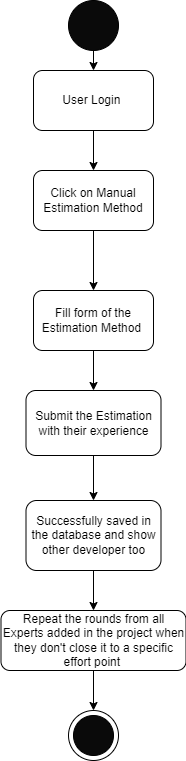

The diagram above was exported from draw.io. Its source (the exported page's mxGraphModel, read from the mxfile embedded in the PNG):
<mxGraphModel dx="1108" dy="425" grid="1" gridSize="10" guides="1" tooltips="1" connect="1" arrows="1" fold="1" page="1" pageScale="1" pageWidth="827" pageHeight="1169" math="0" shadow="0">
  <root>
    <mxCell id="0" />
    <mxCell id="1" parent="0" />
    <mxCell id="vSj5OcMLWK0AE6LoMjmY-44" style="edgeStyle=orthogonalEdgeStyle;rounded=0;orthogonalLoop=1;jettySize=auto;html=1;exitX=0.5;exitY=1;exitDx=0;exitDy=0;entryX=0.5;entryY=0;entryDx=0;entryDy=0;" edge="1" parent="1" source="vSj5OcMLWK0AE6LoMjmY-45" target="vSj5OcMLWK0AE6LoMjmY-47">
      <mxGeometry relative="1" as="geometry" />
    </mxCell>
    <mxCell id="vSj5OcMLWK0AE6LoMjmY-45" value="" style="ellipse;whiteSpace=wrap;html=1;aspect=fixed;fillColor=#0A0A0A;" vertex="1" parent="1">
      <mxGeometry x="190" y="50" width="50" height="50" as="geometry" />
    </mxCell>
    <mxCell id="vSj5OcMLWK0AE6LoMjmY-84" style="edgeStyle=orthogonalEdgeStyle;rounded=0;orthogonalLoop=1;jettySize=auto;html=1;exitX=0.5;exitY=1;exitDx=0;exitDy=0;" edge="1" parent="1" source="vSj5OcMLWK0AE6LoMjmY-47" target="vSj5OcMLWK0AE6LoMjmY-70">
      <mxGeometry relative="1" as="geometry">
        <mxPoint x="215" y="200" as="targetPoint" />
      </mxGeometry>
    </mxCell>
    <mxCell id="vSj5OcMLWK0AE6LoMjmY-47" value="User Login&amp;nbsp;" style="rounded=1;whiteSpace=wrap;html=1;fillColor=#FFFFFF;" vertex="1" parent="1">
      <mxGeometry x="155" y="120" width="120" height="60" as="geometry" />
    </mxCell>
    <mxCell id="vSj5OcMLWK0AE6LoMjmY-48" value="" style="ellipse;whiteSpace=wrap;html=1;aspect=fixed;fillColor=#FFFFFF;" vertex="1" parent="1">
      <mxGeometry x="190" y="760" width="50" height="50" as="geometry" />
    </mxCell>
    <mxCell id="vSj5OcMLWK0AE6LoMjmY-49" value="" style="ellipse;whiteSpace=wrap;html=1;aspect=fixed;fillColor=#0A0A0A;" vertex="1" parent="1">
      <mxGeometry x="195" y="765" width="40" height="40" as="geometry" />
    </mxCell>
    <mxCell id="vSj5OcMLWK0AE6LoMjmY-87" style="edgeStyle=orthogonalEdgeStyle;rounded=0;orthogonalLoop=1;jettySize=auto;html=1;exitX=0.5;exitY=1;exitDx=0;exitDy=0;entryX=0.5;entryY=0;entryDx=0;entryDy=0;" edge="1" parent="1" source="vSj5OcMLWK0AE6LoMjmY-70" target="vSj5OcMLWK0AE6LoMjmY-72">
      <mxGeometry relative="1" as="geometry" />
    </mxCell>
    <mxCell id="vSj5OcMLWK0AE6LoMjmY-70" value="Click on Manual Estimation Method" style="whiteSpace=wrap;html=1;fillColor=#FFFFFF;rounded=1;" vertex="1" parent="1">
      <mxGeometry x="155" y="220" width="120" height="60" as="geometry" />
    </mxCell>
    <mxCell id="vSj5OcMLWK0AE6LoMjmY-76" value="" style="edgeStyle=orthogonalEdgeStyle;rounded=0;orthogonalLoop=1;jettySize=auto;html=1;" edge="1" parent="1" source="vSj5OcMLWK0AE6LoMjmY-72" target="vSj5OcMLWK0AE6LoMjmY-75">
      <mxGeometry relative="1" as="geometry" />
    </mxCell>
    <mxCell id="vSj5OcMLWK0AE6LoMjmY-72" value="Fill form of the Estimation Method&amp;nbsp;" style="whiteSpace=wrap;html=1;fillColor=#FFFFFF;rounded=1;" vertex="1" parent="1">
      <mxGeometry x="155" y="340" width="120" height="60" as="geometry" />
    </mxCell>
    <mxCell id="vSj5OcMLWK0AE6LoMjmY-78" value="" style="edgeStyle=orthogonalEdgeStyle;rounded=0;orthogonalLoop=1;jettySize=auto;html=1;" edge="1" parent="1" source="vSj5OcMLWK0AE6LoMjmY-75" target="vSj5OcMLWK0AE6LoMjmY-77">
      <mxGeometry relative="1" as="geometry" />
    </mxCell>
    <mxCell id="vSj5OcMLWK0AE6LoMjmY-75" value="Submit the Estimation with their experience" style="whiteSpace=wrap;html=1;fillColor=#FFFFFF;rounded=1;" vertex="1" parent="1">
      <mxGeometry x="147.5" y="440" width="135" height="65" as="geometry" />
    </mxCell>
    <mxCell id="vSj5OcMLWK0AE6LoMjmY-89" value="" style="edgeStyle=orthogonalEdgeStyle;rounded=0;orthogonalLoop=1;jettySize=auto;html=1;" edge="1" parent="1" source="vSj5OcMLWK0AE6LoMjmY-77" target="vSj5OcMLWK0AE6LoMjmY-88">
      <mxGeometry relative="1" as="geometry" />
    </mxCell>
    <mxCell id="vSj5OcMLWK0AE6LoMjmY-77" value="Successfully saved in the database and show other developer too" style="whiteSpace=wrap;html=1;fillColor=#FFFFFF;rounded=1;" vertex="1" parent="1">
      <mxGeometry x="147.5" y="550" width="135" height="70" as="geometry" />
    </mxCell>
    <mxCell id="vSj5OcMLWK0AE6LoMjmY-90" style="edgeStyle=orthogonalEdgeStyle;rounded=0;orthogonalLoop=1;jettySize=auto;html=1;exitX=0.5;exitY=1;exitDx=0;exitDy=0;entryX=0.5;entryY=0;entryDx=0;entryDy=0;" edge="1" parent="1" source="vSj5OcMLWK0AE6LoMjmY-88" target="vSj5OcMLWK0AE6LoMjmY-48">
      <mxGeometry relative="1" as="geometry" />
    </mxCell>
    <mxCell id="vSj5OcMLWK0AE6LoMjmY-88" value="Repeat the rounds from all Experts added in the project when they don't close it to a specific effort point&amp;nbsp;" style="whiteSpace=wrap;html=1;fillColor=#FFFFFF;rounded=1;" vertex="1" parent="1">
      <mxGeometry x="122.5" y="660" width="185" height="60" as="geometry" />
    </mxCell>
  </root>
</mxGraphModel>